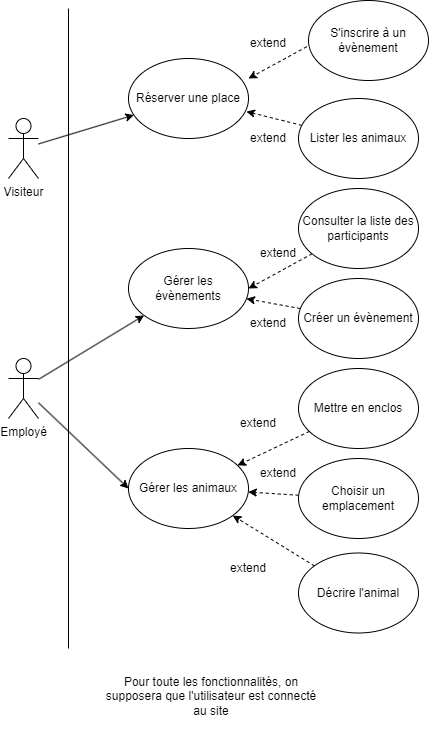

The diagram above was exported from draw.io. Its source (the exported page's mxGraphModel, read from the mxfile embedded in the PNG):
<mxGraphModel dx="1434" dy="750" grid="1" gridSize="8" guides="1" tooltips="1" connect="1" arrows="1" fold="1" page="1" pageScale="1" pageWidth="827" pageHeight="1169" math="0" shadow="0">
  <root>
    <mxCell id="0" />
    <mxCell id="1" parent="0" />
    <mxCell id="6eAu_JkNxguq1X9Y9huZ-6" style="orthogonalLoop=1;jettySize=auto;html=1;strokeColor=default;rounded=1;" parent="1" source="6eAu_JkNxguq1X9Y9huZ-1" target="6eAu_JkNxguq1X9Y9huZ-4" edge="1">
      <mxGeometry relative="1" as="geometry" />
    </mxCell>
    <mxCell id="6eAu_JkNxguq1X9Y9huZ-1" value="Visiteur" style="shape=umlActor;verticalLabelPosition=bottom;verticalAlign=top;html=1;outlineConnect=0;" parent="1" vertex="1">
      <mxGeometry x="192" y="342" width="30" height="60" as="geometry" />
    </mxCell>
    <mxCell id="6eAu_JkNxguq1X9Y9huZ-14" style="rounded=0;orthogonalLoop=1;jettySize=auto;html=1;" parent="1" source="6eAu_JkNxguq1X9Y9huZ-2" target="6eAu_JkNxguq1X9Y9huZ-11" edge="1">
      <mxGeometry relative="1" as="geometry" />
    </mxCell>
    <mxCell id="6eAu_JkNxguq1X9Y9huZ-18" style="rounded=0;orthogonalLoop=1;jettySize=auto;html=1;entryX=0;entryY=0.5;entryDx=0;entryDy=0;" parent="1" source="6eAu_JkNxguq1X9Y9huZ-2" target="6eAu_JkNxguq1X9Y9huZ-17" edge="1">
      <mxGeometry relative="1" as="geometry" />
    </mxCell>
    <mxCell id="6eAu_JkNxguq1X9Y9huZ-2" value="Employé" style="shape=umlActor;verticalLabelPosition=bottom;verticalAlign=top;html=1;outlineConnect=0;" parent="1" vertex="1">
      <mxGeometry x="192" y="582" width="30" height="60" as="geometry" />
    </mxCell>
    <mxCell id="6eAu_JkNxguq1X9Y9huZ-4" value="Réserver une place" style="ellipse;whiteSpace=wrap;html=1;" parent="1" vertex="1">
      <mxGeometry x="312" y="282" width="120" height="80" as="geometry" />
    </mxCell>
    <mxCell id="6eAu_JkNxguq1X9Y9huZ-5" value="" style="endArrow=none;html=1;rounded=0;" parent="1" edge="1">
      <mxGeometry width="50" height="50" relative="1" as="geometry">
        <mxPoint x="252" y="872" as="sourcePoint" />
        <mxPoint x="252" y="232" as="targetPoint" />
      </mxGeometry>
    </mxCell>
    <mxCell id="ynMZRgy2X7hhxncKzVUh-8" style="rounded=0;orthogonalLoop=1;jettySize=auto;html=1;entryX=1;entryY=0.25;entryDx=0;entryDy=0;entryPerimeter=0;dashed=1;" parent="1" target="6eAu_JkNxguq1X9Y9huZ-4" edge="1">
      <mxGeometry relative="1" as="geometry">
        <mxPoint x="495.5625620478038" y="267.3295116102888" as="sourcePoint" />
      </mxGeometry>
    </mxCell>
    <mxCell id="6eAu_JkNxguq1X9Y9huZ-7" value="S'inscrire à un évènement" style="ellipse;whiteSpace=wrap;html=1;" parent="1" vertex="1">
      <mxGeometry x="492" y="224" width="120" height="80" as="geometry" />
    </mxCell>
    <mxCell id="ynMZRgy2X7hhxncKzVUh-9" style="rounded=0;orthogonalLoop=1;jettySize=auto;html=1;entryX=0.983;entryY=0.663;entryDx=0;entryDy=0;entryPerimeter=0;dashed=1;" parent="1" source="6eAu_JkNxguq1X9Y9huZ-9" target="6eAu_JkNxguq1X9Y9huZ-4" edge="1">
      <mxGeometry relative="1" as="geometry" />
    </mxCell>
    <mxCell id="6eAu_JkNxguq1X9Y9huZ-9" value="Lister les animaux" style="ellipse;whiteSpace=wrap;html=1;" parent="1" vertex="1">
      <mxGeometry x="482" y="322" width="120" height="80" as="geometry" />
    </mxCell>
    <mxCell id="6eAu_JkNxguq1X9Y9huZ-11" value="Gérer les évènements" style="ellipse;whiteSpace=wrap;html=1;" parent="1" vertex="1">
      <mxGeometry x="312" y="472" width="120" height="80" as="geometry" />
    </mxCell>
    <mxCell id="ynMZRgy2X7hhxncKzVUh-1" style="rounded=0;orthogonalLoop=1;jettySize=auto;html=1;entryX=1;entryY=0.5;entryDx=0;entryDy=0;dashed=1;" parent="1" source="6eAu_JkNxguq1X9Y9huZ-12" target="6eAu_JkNxguq1X9Y9huZ-11" edge="1">
      <mxGeometry relative="1" as="geometry" />
    </mxCell>
    <mxCell id="6eAu_JkNxguq1X9Y9huZ-12" value="Consulter la liste des participants" style="ellipse;whiteSpace=wrap;html=1;" parent="1" vertex="1">
      <mxGeometry x="482" y="412" width="120" height="80" as="geometry" />
    </mxCell>
    <mxCell id="ynMZRgy2X7hhxncKzVUh-2" style="rounded=0;orthogonalLoop=1;jettySize=auto;html=1;dashed=1;" parent="1" source="6eAu_JkNxguq1X9Y9huZ-13" target="6eAu_JkNxguq1X9Y9huZ-11" edge="1">
      <mxGeometry relative="1" as="geometry" />
    </mxCell>
    <mxCell id="6eAu_JkNxguq1X9Y9huZ-13" value="Créer un évènement" style="ellipse;whiteSpace=wrap;html=1;" parent="1" vertex="1">
      <mxGeometry x="482" y="502" width="120" height="80" as="geometry" />
    </mxCell>
    <mxCell id="6eAu_JkNxguq1X9Y9huZ-17" value="Gérer les animaux" style="ellipse;whiteSpace=wrap;html=1;" parent="1" vertex="1">
      <mxGeometry x="312" y="672" width="120" height="80" as="geometry" />
    </mxCell>
    <mxCell id="3cm5vcc3BNH9lnPAkxnj-1" style="rounded=0;orthogonalLoop=1;jettySize=auto;html=1;dashed=1;" edge="1" parent="1" source="6eAu_JkNxguq1X9Y9huZ-19" target="6eAu_JkNxguq1X9Y9huZ-17">
      <mxGeometry relative="1" as="geometry" />
    </mxCell>
    <mxCell id="6eAu_JkNxguq1X9Y9huZ-19" value="Mettre en enclos" style="ellipse;whiteSpace=wrap;html=1;" parent="1" vertex="1">
      <mxGeometry x="482" y="592" width="120" height="80" as="geometry" />
    </mxCell>
    <mxCell id="3cm5vcc3BNH9lnPAkxnj-3" style="rounded=0;orthogonalLoop=1;jettySize=auto;html=1;dashed=1;" edge="1" parent="1" source="6eAu_JkNxguq1X9Y9huZ-21" target="6eAu_JkNxguq1X9Y9huZ-17">
      <mxGeometry relative="1" as="geometry" />
    </mxCell>
    <mxCell id="6eAu_JkNxguq1X9Y9huZ-21" value="Décrire l'animal" style="ellipse;whiteSpace=wrap;html=1;" parent="1" vertex="1">
      <mxGeometry x="482" y="776.5" width="120" height="80" as="geometry" />
    </mxCell>
    <mxCell id="3cm5vcc3BNH9lnPAkxnj-2" style="rounded=0;orthogonalLoop=1;jettySize=auto;html=1;dashed=1;" edge="1" parent="1" source="6eAu_JkNxguq1X9Y9huZ-25" target="6eAu_JkNxguq1X9Y9huZ-17">
      <mxGeometry relative="1" as="geometry" />
    </mxCell>
    <mxCell id="6eAu_JkNxguq1X9Y9huZ-25" value="Choisir un emplacement" style="ellipse;whiteSpace=wrap;html=1;" parent="1" vertex="1">
      <mxGeometry x="482" y="682" width="120" height="80" as="geometry" />
    </mxCell>
    <mxCell id="ynMZRgy2X7hhxncKzVUh-3" value="extend" style="text;html=1;strokeColor=none;fillColor=none;align=center;verticalAlign=middle;whiteSpace=wrap;rounded=0;" parent="1" vertex="1">
      <mxGeometry x="422" y="532" width="60" height="30" as="geometry" />
    </mxCell>
    <mxCell id="ynMZRgy2X7hhxncKzVUh-4" value="extend" style="text;html=1;strokeColor=none;fillColor=none;align=center;verticalAlign=middle;whiteSpace=wrap;rounded=0;" parent="1" vertex="1">
      <mxGeometry x="432" y="462" width="60" height="30" as="geometry" />
    </mxCell>
    <mxCell id="ynMZRgy2X7hhxncKzVUh-11" value="extend" style="text;html=1;strokeColor=none;fillColor=none;align=center;verticalAlign=middle;whiteSpace=wrap;rounded=0;" parent="1" vertex="1">
      <mxGeometry x="422" y="252" width="60" height="30" as="geometry" />
    </mxCell>
    <mxCell id="ynMZRgy2X7hhxncKzVUh-12" value="extend" style="text;html=1;strokeColor=none;fillColor=none;align=center;verticalAlign=middle;whiteSpace=wrap;rounded=0;" parent="1" vertex="1">
      <mxGeometry x="422" y="347" width="60" height="30" as="geometry" />
    </mxCell>
    <mxCell id="3cm5vcc3BNH9lnPAkxnj-4" value="extend" style="text;html=1;strokeColor=none;fillColor=none;align=center;verticalAlign=middle;whiteSpace=wrap;rounded=0;" vertex="1" parent="1">
      <mxGeometry x="412" y="632" width="60" height="30" as="geometry" />
    </mxCell>
    <mxCell id="3cm5vcc3BNH9lnPAkxnj-5" value="extend" style="text;html=1;strokeColor=none;fillColor=none;align=center;verticalAlign=middle;whiteSpace=wrap;rounded=0;" vertex="1" parent="1">
      <mxGeometry x="432" y="682" width="60" height="30" as="geometry" />
    </mxCell>
    <mxCell id="3cm5vcc3BNH9lnPAkxnj-6" value="extend" style="text;html=1;strokeColor=none;fillColor=none;align=center;verticalAlign=middle;whiteSpace=wrap;rounded=0;" vertex="1" parent="1">
      <mxGeometry x="402" y="777" width="60" height="30" as="geometry" />
    </mxCell>
    <mxCell id="3cm5vcc3BNH9lnPAkxnj-7" value="Pour toute les fonctionnalités, on supposera que l'utilisateur est connecté au site" style="text;html=1;strokeColor=none;fillColor=none;align=center;verticalAlign=middle;whiteSpace=wrap;rounded=0;" vertex="1" parent="1">
      <mxGeometry x="282" y="872" width="226" height="96" as="geometry" />
    </mxCell>
  </root>
</mxGraphModel>